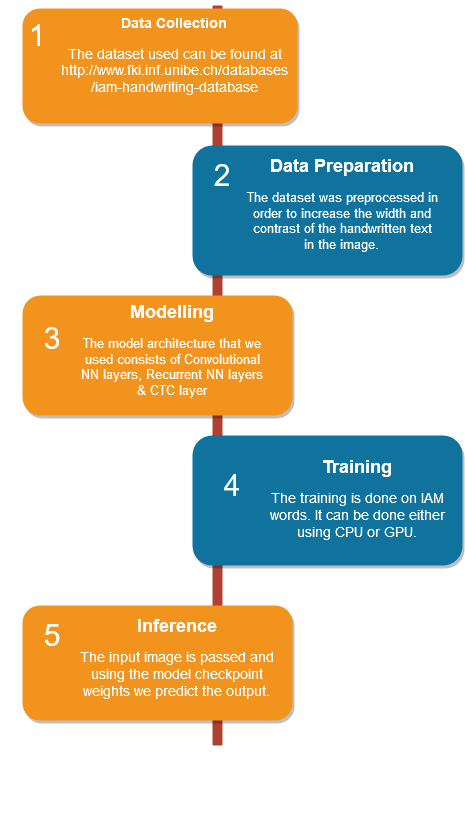

The diagram above was exported from draw.io. Its source (the exported page's mxGraphModel, read from the mxfile embedded in the PNG):
<mxGraphModel dx="1038" dy="592" grid="0" gridSize="10" guides="1" tooltips="1" connect="1" arrows="1" fold="1" page="1" pageScale="1" pageWidth="827" pageHeight="1169" background="#ffffff" math="0" shadow="0">
  <root>
    <mxCell id="0" />
    <mxCell id="1" parent="0" />
    <mxCell id="2a0f93b5c73ef8e7-1" value="" style="line;strokeWidth=10;direction=south;html=1;fillColor=none;fontSize=13;fontColor=#000000;align=center;strokeColor=#AE4132;" parent="1" vertex="1">
      <mxGeometry x="360" y="70" width="10" height="740" as="geometry" />
    </mxCell>
    <mxCell id="2a0f93b5c73ef8e7-2" value="" style="rounded=1;whiteSpace=wrap;html=1;strokeColor=none;strokeWidth=1;fillColor=#F2931E;fontSize=13;fontColor=#FFFFFF;align=center;gradientColor=none;gradientDirection=east;verticalAlign=top;shadow=1;" parent="1" vertex="1">
      <mxGeometry x="170" y="73" width="275" height="115" as="geometry" />
    </mxCell>
    <mxCell id="2a0f93b5c73ef8e7-3" value="1" style="text;html=1;strokeColor=none;fillColor=none;align=center;verticalAlign=middle;whiteSpace=wrap;fontSize=30;fontColor=#FFFFFF;" parent="1" vertex="1">
      <mxGeometry x="165" y="90" width="40" height="20" as="geometry" />
    </mxCell>
    <mxCell id="2a0f93b5c73ef8e7-4" value="" style="rounded=1;whiteSpace=wrap;html=1;strokeColor=none;strokeWidth=1;fillColor=#10739E;fontSize=13;fontColor=#FFFFFF;align=center;gradientColor=none;gradientDirection=east;verticalAlign=top;shadow=1;" parent="1" vertex="1">
      <mxGeometry x="340" y="210" width="270" height="130" as="geometry" />
    </mxCell>
    <mxCell id="2a0f93b5c73ef8e7-5" value="2" style="text;html=1;strokeColor=none;fillColor=none;align=center;verticalAlign=middle;whiteSpace=wrap;fontSize=30;fontColor=#FFFFFF;" parent="1" vertex="1">
      <mxGeometry x="350" y="230" width="40" height="20" as="geometry" />
    </mxCell>
    <mxCell id="2a0f93b5c73ef8e7-6" value="" style="rounded=1;whiteSpace=wrap;html=1;strokeColor=none;strokeWidth=1;fillColor=#F2931E;fontSize=13;fontColor=#FFFFFF;align=center;gradientColor=none;gradientDirection=east;verticalAlign=top;shadow=1;" parent="1" vertex="1">
      <mxGeometry x="170" y="360" width="270" height="120" as="geometry" />
    </mxCell>
    <mxCell id="2a0f93b5c73ef8e7-7" value="3" style="text;html=1;strokeColor=none;fillColor=none;align=center;verticalAlign=middle;whiteSpace=wrap;fontSize=30;fontColor=#FFFFFF;" parent="1" vertex="1">
      <mxGeometry x="180" y="393" width="40" height="20" as="geometry" />
    </mxCell>
    <mxCell id="2a0f93b5c73ef8e7-8" value="" style="rounded=1;whiteSpace=wrap;html=1;strokeColor=none;strokeWidth=1;fillColor=#10739E;fontSize=13;fontColor=#FFFFFF;align=center;gradientColor=none;gradientDirection=east;verticalAlign=top;shadow=1;" parent="1" vertex="1">
      <mxGeometry x="340" y="500" width="270" height="130" as="geometry" />
    </mxCell>
    <mxCell id="2a0f93b5c73ef8e7-9" value="4" style="text;html=1;strokeColor=none;fillColor=none;align=center;verticalAlign=middle;whiteSpace=wrap;fontSize=30;fontColor=#FFFFFF;" parent="1" vertex="1">
      <mxGeometry x="360" y="540" width="40" height="20" as="geometry" />
    </mxCell>
    <mxCell id="2a0f93b5c73ef8e7-10" value="" style="rounded=1;whiteSpace=wrap;html=1;strokeColor=none;strokeWidth=1;fillColor=#F2931E;fontSize=13;fontColor=#FFFFFF;align=center;gradientColor=none;gradientDirection=east;verticalAlign=top;shadow=1;" parent="1" vertex="1">
      <mxGeometry x="170" y="670" width="270" height="115" as="geometry" />
    </mxCell>
    <mxCell id="2a0f93b5c73ef8e7-11" value="5" style="text;html=1;strokeColor=none;fillColor=none;align=center;verticalAlign=middle;whiteSpace=wrap;fontSize=30;fontColor=#FFFFFF;" parent="1" vertex="1">
      <mxGeometry x="180" y="623" width="40" height="20" as="geometry" />
    </mxCell>
    <mxCell id="2a0f93b5c73ef8e7-13" value="5" style="text;html=1;strokeColor=none;fillColor=none;align=center;verticalAlign=middle;whiteSpace=wrap;fontSize=30;fontColor=#FFFFFF;" parent="1" vertex="1">
      <mxGeometry x="180" y="690" width="40" height="20" as="geometry" />
    </mxCell>
    <mxCell id="2a0f93b5c73ef8e7-15" value="7" style="text;html=1;strokeColor=none;fillColor=none;align=center;verticalAlign=middle;whiteSpace=wrap;fontSize=30;fontColor=#FFFFFF;" parent="1" vertex="1">
      <mxGeometry x="180" y="863" width="40" height="20" as="geometry" />
    </mxCell>
    <mxCell id="2a0f93b5c73ef8e7-18" value="&lt;h1 style=&quot;font-size: 14px&quot;&gt;&lt;font style=&quot;font-size: 14px&quot;&gt;Data Collection&lt;br&gt;&lt;/font&gt;&lt;/h1&gt;&lt;p style=&quot;font-size: 14px&quot;&gt;&lt;font style=&quot;font-size: 14px&quot;&gt;The dataset used can be found at http://www.fki.inf.unibe.ch/databases/iam-handwriting-database&lt;br&gt;&lt;/font&gt;&lt;/p&gt;" style="text;html=1;spacing=5;spacingTop=-20;whiteSpace=wrap;overflow=hidden;strokeColor=none;strokeWidth=4;fillColor=none;gradientColor=#007FFF;fontSize=9;fontColor=#FFFFFF;align=center;" parent="1" vertex="1">
      <mxGeometry x="205" y="80" width="235" height="90" as="geometry" />
    </mxCell>
    <mxCell id="2a0f93b5c73ef8e7-19" value="&lt;h1&gt;Data Preparation&lt;br&gt;&lt;/h1&gt;&lt;p style=&quot;font-size: 13px&quot;&gt;The dataset was preprocessed in order to increase the width and contrast of the handwritten text in the image.&lt;br&gt;&lt;/p&gt;" style="text;html=1;spacing=5;spacingTop=-20;whiteSpace=wrap;overflow=hidden;strokeColor=none;strokeWidth=4;fillColor=none;gradientColor=#007FFF;fontSize=9;fontColor=#FFFFFF;align=center;" parent="1" vertex="1">
      <mxGeometry x="390" y="218" width="200" height="112" as="geometry" />
    </mxCell>
    <mxCell id="2a0f93b5c73ef8e7-20" value="&lt;h1&gt;Modelling&lt;/h1&gt;&lt;p style=&quot;font-size: 13px&quot;&gt;The model architecture that we used consists of Convolutional NN layers, Recurrent NN layers &amp;amp; CTC layer&lt;br&gt;&lt;/p&gt;" style="text;html=1;spacing=5;spacingTop=-20;whiteSpace=wrap;overflow=hidden;strokeColor=none;strokeWidth=4;fillColor=none;gradientColor=#007FFF;fontSize=9;fontColor=#FFFFFF;align=center;" parent="1" vertex="1">
      <mxGeometry x="220" y="364" width="200" height="116" as="geometry" />
    </mxCell>
    <mxCell id="2a0f93b5c73ef8e7-21" value="&lt;h1&gt;Training&lt;/h1&gt;&lt;div style=&quot;font-size: 14px&quot;&gt;The training is done on IAM words. It can be done either using CPU or GPU. &lt;br&gt;&lt;/div&gt;" style="text;html=1;spacing=5;spacingTop=-20;whiteSpace=wrap;overflow=hidden;strokeColor=none;strokeWidth=4;fillColor=none;gradientColor=#007FFF;fontSize=9;fontColor=#FFFFFF;align=center;" parent="1" vertex="1">
      <mxGeometry x="410" y="519" width="190" height="92" as="geometry" />
    </mxCell>
    <mxCell id="2a0f93b5c73ef8e7-23" value="&lt;h1&gt;Inference&lt;/h1&gt;&lt;div style=&quot;font-size: 14px&quot;&gt;The input image is passed and using the model checkpoint weights we predict the output.&lt;br&gt;&lt;/div&gt;" style="text;html=1;spacing=5;spacingTop=-20;whiteSpace=wrap;overflow=hidden;strokeColor=none;strokeWidth=4;fillColor=none;gradientColor=#007FFF;fontSize=9;fontColor=#FFFFFF;align=center;" parent="1" vertex="1">
      <mxGeometry x="220" y="677.5" width="210" height="100" as="geometry" />
    </mxCell>
    <mxCell id="Ta3MJ6Izlfqe2Vaucz6R-5" value="&lt;h1&gt;Heading&lt;/h1&gt;&lt;p&gt;Lorem ipsum dolor sit amet, consectetur adipisicing elit, sed do eiusmod tempor incididunt ut labore et dolore magna aliqua.&lt;/p&gt;" style="text;html=1;spacing=5;spacingTop=-20;whiteSpace=wrap;overflow=hidden;strokeColor=none;strokeWidth=4;fillColor=none;gradientColor=#007FFF;fontSize=9;fontColor=#FFFFFF;align=center;" vertex="1" parent="1">
      <mxGeometry x="150" y="824" width="160" height="77" as="geometry" />
    </mxCell>
  </root>
</mxGraphModel>